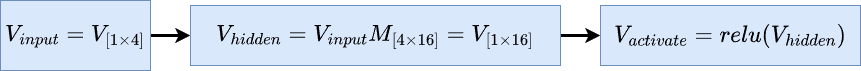

The diagram above was exported from draw.io. Its source (the exported page's mxGraphModel, read from the mxfile embedded in the PNG):
<mxGraphModel dx="1036" dy="614" grid="1" gridSize="10" guides="1" tooltips="1" connect="1" arrows="1" fold="1" page="1" pageScale="1" pageWidth="2339" pageHeight="3300" math="1" shadow="0">
  <root>
    <mxCell id="AR_3iG5p9HyT1img08KN-0" />
    <mxCell id="AR_3iG5p9HyT1img08KN-1" parent="AR_3iG5p9HyT1img08KN-0" />
    <mxCell id="AR_3iG5p9HyT1img08KN-2" value="" style="edgeStyle=orthogonalEdgeStyle;rounded=0;orthogonalLoop=1;jettySize=auto;html=1;strokeWidth=3;" edge="1" parent="AR_3iG5p9HyT1img08KN-1" source="AR_3iG5p9HyT1img08KN-3" target="AR_3iG5p9HyT1img08KN-4">
      <mxGeometry relative="1" as="geometry" />
    </mxCell>
    <mxCell id="AR_3iG5p9HyT1img08KN-3" value="&lt;span style=&quot;font-size: 20px;&quot;&gt;$$V_{input} = V_{[1\times 4]}$$&lt;/span&gt;" style="text;html=1;strokeColor=#6c8ebf;fillColor=#dae8fc;align=center;verticalAlign=middle;whiteSpace=wrap;rounded=0;" vertex="1" parent="AR_3iG5p9HyT1img08KN-1">
      <mxGeometry x="70" y="210" width="150" height="70" as="geometry" />
    </mxCell>
    <mxCell id="Sr2GioTQapl9sOhfTktA-1" value="" style="edgeStyle=orthogonalEdgeStyle;rounded=0;orthogonalLoop=1;jettySize=auto;html=1;strokeWidth=3;" edge="1" parent="AR_3iG5p9HyT1img08KN-1" source="AR_3iG5p9HyT1img08KN-4" target="Sr2GioTQapl9sOhfTktA-0">
      <mxGeometry relative="1" as="geometry" />
    </mxCell>
    <mxCell id="AR_3iG5p9HyT1img08KN-4" value="&lt;font style=&quot;font-size: 20px;&quot;&gt;$$V_{hidden} = V_{input}M_{[4\times 16]} = V_{[1\times 16]}$$&lt;/font&gt;" style="rounded=0;whiteSpace=wrap;html=1;fillColor=#dae8fc;strokeColor=#6c8ebf;gradientColor=none;" vertex="1" parent="AR_3iG5p9HyT1img08KN-1">
      <mxGeometry x="260" y="215" width="370" height="60" as="geometry" />
    </mxCell>
    <mxCell id="Sr2GioTQapl9sOhfTktA-0" value="&lt;font style=&quot;font-size: 20px;&quot;&gt;$$V_{activate} = relu(V_{hidden})$$&lt;/font&gt;" style="whiteSpace=wrap;html=1;fillColor=#dae8fc;strokeColor=#6c8ebf;rounded=0;gradientColor=none;" vertex="1" parent="AR_3iG5p9HyT1img08KN-1">
      <mxGeometry x="670" y="215" width="260" height="60" as="geometry" />
    </mxCell>
  </root>
</mxGraphModel>